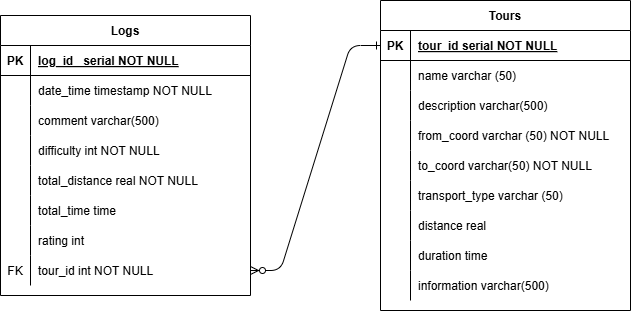

The diagram above was exported from draw.io. Its source (the exported page's mxGraphModel, read from the mxfile embedded in the PNG):
<mxGraphModel dx="1426" dy="961" grid="1" gridSize="10" guides="1" tooltips="1" connect="1" arrows="1" fold="1" page="1" pageScale="1" pageWidth="850" pageHeight="1100" math="0" shadow="0" extFonts="Permanent Marker^https://fonts.googleapis.com/css?family=Permanent+Marker">
  <root>
    <mxCell id="0" />
    <mxCell id="1" parent="0" />
    <mxCell id="C-vyLk0tnHw3VtMMgP7b-1" value="" style="edgeStyle=entityRelationEdgeStyle;endArrow=ERzeroToMany;startArrow=ERone;endFill=1;startFill=0;exitX=0;exitY=0.5;exitDx=0;exitDy=0;entryX=1;entryY=0.5;entryDx=0;entryDy=0;" parent="1" source="C-vyLk0tnHw3VtMMgP7b-3" target="dV0J1Brxpwc0pMmn4Y7V-17" edge="1">
      <mxGeometry width="100" height="100" relative="1" as="geometry">
        <mxPoint x="340" y="480" as="sourcePoint" />
        <mxPoint x="450" y="480" as="targetPoint" />
      </mxGeometry>
    </mxCell>
    <mxCell id="C-vyLk0tnHw3VtMMgP7b-2" value="Tours" style="shape=table;startSize=30;container=1;collapsible=1;childLayout=tableLayout;fixedRows=1;rowLines=0;fontStyle=1;align=center;resizeLast=1;" parent="1" vertex="1">
      <mxGeometry x="460" y="155" width="250" height="310" as="geometry" />
    </mxCell>
    <mxCell id="C-vyLk0tnHw3VtMMgP7b-3" value="" style="shape=partialRectangle;collapsible=0;dropTarget=0;pointerEvents=0;fillColor=none;points=[[0,0.5],[1,0.5]];portConstraint=eastwest;top=0;left=0;right=0;bottom=1;" parent="C-vyLk0tnHw3VtMMgP7b-2" vertex="1">
      <mxGeometry y="30" width="250" height="30" as="geometry" />
    </mxCell>
    <mxCell id="C-vyLk0tnHw3VtMMgP7b-4" value="PK" style="shape=partialRectangle;overflow=hidden;connectable=0;fillColor=none;top=0;left=0;bottom=0;right=0;fontStyle=1;" parent="C-vyLk0tnHw3VtMMgP7b-3" vertex="1">
      <mxGeometry width="30" height="30" as="geometry">
        <mxRectangle width="30" height="30" as="alternateBounds" />
      </mxGeometry>
    </mxCell>
    <mxCell id="C-vyLk0tnHw3VtMMgP7b-5" value="tour_id serial NOT NULL" style="shape=partialRectangle;overflow=hidden;connectable=0;fillColor=none;top=0;left=0;bottom=0;right=0;align=left;spacingLeft=6;fontStyle=5;" parent="C-vyLk0tnHw3VtMMgP7b-3" vertex="1">
      <mxGeometry x="30" width="220" height="30" as="geometry">
        <mxRectangle width="220" height="30" as="alternateBounds" />
      </mxGeometry>
    </mxCell>
    <mxCell id="C-vyLk0tnHw3VtMMgP7b-6" value="" style="shape=partialRectangle;collapsible=0;dropTarget=0;pointerEvents=0;fillColor=none;points=[[0,0.5],[1,0.5]];portConstraint=eastwest;top=0;left=0;right=0;bottom=0;" parent="C-vyLk0tnHw3VtMMgP7b-2" vertex="1">
      <mxGeometry y="60" width="250" height="30" as="geometry" />
    </mxCell>
    <mxCell id="C-vyLk0tnHw3VtMMgP7b-7" value="" style="shape=partialRectangle;overflow=hidden;connectable=0;fillColor=none;top=0;left=0;bottom=0;right=0;" parent="C-vyLk0tnHw3VtMMgP7b-6" vertex="1">
      <mxGeometry width="30" height="30" as="geometry">
        <mxRectangle width="30" height="30" as="alternateBounds" />
      </mxGeometry>
    </mxCell>
    <mxCell id="C-vyLk0tnHw3VtMMgP7b-8" value="name varchar (50)" style="shape=partialRectangle;overflow=hidden;connectable=0;fillColor=none;top=0;left=0;bottom=0;right=0;align=left;spacingLeft=6;" parent="C-vyLk0tnHw3VtMMgP7b-6" vertex="1">
      <mxGeometry x="30" width="220" height="30" as="geometry">
        <mxRectangle width="220" height="30" as="alternateBounds" />
      </mxGeometry>
    </mxCell>
    <mxCell id="C-vyLk0tnHw3VtMMgP7b-9" value="" style="shape=partialRectangle;collapsible=0;dropTarget=0;pointerEvents=0;fillColor=none;points=[[0,0.5],[1,0.5]];portConstraint=eastwest;top=0;left=0;right=0;bottom=0;" parent="C-vyLk0tnHw3VtMMgP7b-2" vertex="1">
      <mxGeometry y="90" width="250" height="30" as="geometry" />
    </mxCell>
    <mxCell id="C-vyLk0tnHw3VtMMgP7b-10" value="" style="shape=partialRectangle;overflow=hidden;connectable=0;fillColor=none;top=0;left=0;bottom=0;right=0;" parent="C-vyLk0tnHw3VtMMgP7b-9" vertex="1">
      <mxGeometry width="30" height="30" as="geometry">
        <mxRectangle width="30" height="30" as="alternateBounds" />
      </mxGeometry>
    </mxCell>
    <mxCell id="C-vyLk0tnHw3VtMMgP7b-11" value="description varchar(500)" style="shape=partialRectangle;overflow=hidden;connectable=0;fillColor=none;top=0;left=0;bottom=0;right=0;align=left;spacingLeft=6;" parent="C-vyLk0tnHw3VtMMgP7b-9" vertex="1">
      <mxGeometry x="30" width="220" height="30" as="geometry">
        <mxRectangle width="220" height="30" as="alternateBounds" />
      </mxGeometry>
    </mxCell>
    <mxCell id="dV0J1Brxpwc0pMmn4Y7V-20" value="" style="shape=partialRectangle;collapsible=0;dropTarget=0;pointerEvents=0;fillColor=none;points=[[0,0.5],[1,0.5]];portConstraint=eastwest;top=0;left=0;right=0;bottom=0;" parent="C-vyLk0tnHw3VtMMgP7b-2" vertex="1">
      <mxGeometry y="120" width="250" height="30" as="geometry" />
    </mxCell>
    <mxCell id="dV0J1Brxpwc0pMmn4Y7V-21" value="" style="shape=partialRectangle;overflow=hidden;connectable=0;fillColor=none;top=0;left=0;bottom=0;right=0;" parent="dV0J1Brxpwc0pMmn4Y7V-20" vertex="1">
      <mxGeometry width="30" height="30" as="geometry">
        <mxRectangle width="30" height="30" as="alternateBounds" />
      </mxGeometry>
    </mxCell>
    <mxCell id="dV0J1Brxpwc0pMmn4Y7V-22" value="from_coord varchar (50) NOT NULL" style="shape=partialRectangle;overflow=hidden;connectable=0;fillColor=none;top=0;left=0;bottom=0;right=0;align=left;spacingLeft=6;" parent="dV0J1Brxpwc0pMmn4Y7V-20" vertex="1">
      <mxGeometry x="30" width="220" height="30" as="geometry">
        <mxRectangle width="220" height="30" as="alternateBounds" />
      </mxGeometry>
    </mxCell>
    <mxCell id="dV0J1Brxpwc0pMmn4Y7V-23" value="" style="shape=partialRectangle;collapsible=0;dropTarget=0;pointerEvents=0;fillColor=none;points=[[0,0.5],[1,0.5]];portConstraint=eastwest;top=0;left=0;right=0;bottom=0;" parent="C-vyLk0tnHw3VtMMgP7b-2" vertex="1">
      <mxGeometry y="150" width="250" height="30" as="geometry" />
    </mxCell>
    <mxCell id="dV0J1Brxpwc0pMmn4Y7V-24" value="" style="shape=partialRectangle;overflow=hidden;connectable=0;fillColor=none;top=0;left=0;bottom=0;right=0;" parent="dV0J1Brxpwc0pMmn4Y7V-23" vertex="1">
      <mxGeometry width="30" height="30" as="geometry">
        <mxRectangle width="30" height="30" as="alternateBounds" />
      </mxGeometry>
    </mxCell>
    <mxCell id="dV0J1Brxpwc0pMmn4Y7V-25" value="to_coord varchar(50) NOT NULL" style="shape=partialRectangle;overflow=hidden;connectable=0;fillColor=none;top=0;left=0;bottom=0;right=0;align=left;spacingLeft=6;" parent="dV0J1Brxpwc0pMmn4Y7V-23" vertex="1">
      <mxGeometry x="30" width="220" height="30" as="geometry">
        <mxRectangle width="220" height="30" as="alternateBounds" />
      </mxGeometry>
    </mxCell>
    <mxCell id="dV0J1Brxpwc0pMmn4Y7V-26" value="" style="shape=partialRectangle;collapsible=0;dropTarget=0;pointerEvents=0;fillColor=none;points=[[0,0.5],[1,0.5]];portConstraint=eastwest;top=0;left=0;right=0;bottom=0;" parent="C-vyLk0tnHw3VtMMgP7b-2" vertex="1">
      <mxGeometry y="180" width="250" height="30" as="geometry" />
    </mxCell>
    <mxCell id="dV0J1Brxpwc0pMmn4Y7V-27" value="" style="shape=partialRectangle;overflow=hidden;connectable=0;fillColor=none;top=0;left=0;bottom=0;right=0;" parent="dV0J1Brxpwc0pMmn4Y7V-26" vertex="1">
      <mxGeometry width="30" height="30" as="geometry">
        <mxRectangle width="30" height="30" as="alternateBounds" />
      </mxGeometry>
    </mxCell>
    <mxCell id="dV0J1Brxpwc0pMmn4Y7V-28" value="transport_type varchar (50)" style="shape=partialRectangle;overflow=hidden;connectable=0;fillColor=none;top=0;left=0;bottom=0;right=0;align=left;spacingLeft=6;" parent="dV0J1Brxpwc0pMmn4Y7V-26" vertex="1">
      <mxGeometry x="30" width="220" height="30" as="geometry">
        <mxRectangle width="220" height="30" as="alternateBounds" />
      </mxGeometry>
    </mxCell>
    <mxCell id="dV0J1Brxpwc0pMmn4Y7V-29" value="" style="shape=partialRectangle;collapsible=0;dropTarget=0;pointerEvents=0;fillColor=none;points=[[0,0.5],[1,0.5]];portConstraint=eastwest;top=0;left=0;right=0;bottom=0;" parent="C-vyLk0tnHw3VtMMgP7b-2" vertex="1">
      <mxGeometry y="210" width="250" height="30" as="geometry" />
    </mxCell>
    <mxCell id="dV0J1Brxpwc0pMmn4Y7V-30" value="" style="shape=partialRectangle;overflow=hidden;connectable=0;fillColor=none;top=0;left=0;bottom=0;right=0;" parent="dV0J1Brxpwc0pMmn4Y7V-29" vertex="1">
      <mxGeometry width="30" height="30" as="geometry">
        <mxRectangle width="30" height="30" as="alternateBounds" />
      </mxGeometry>
    </mxCell>
    <mxCell id="dV0J1Brxpwc0pMmn4Y7V-31" value="distance real" style="shape=partialRectangle;overflow=hidden;connectable=0;fillColor=none;top=0;left=0;bottom=0;right=0;align=left;spacingLeft=6;" parent="dV0J1Brxpwc0pMmn4Y7V-29" vertex="1">
      <mxGeometry x="30" width="220" height="30" as="geometry">
        <mxRectangle width="220" height="30" as="alternateBounds" />
      </mxGeometry>
    </mxCell>
    <mxCell id="dV0J1Brxpwc0pMmn4Y7V-32" value="" style="shape=partialRectangle;collapsible=0;dropTarget=0;pointerEvents=0;fillColor=none;points=[[0,0.5],[1,0.5]];portConstraint=eastwest;top=0;left=0;right=0;bottom=0;" parent="C-vyLk0tnHw3VtMMgP7b-2" vertex="1">
      <mxGeometry y="240" width="250" height="30" as="geometry" />
    </mxCell>
    <mxCell id="dV0J1Brxpwc0pMmn4Y7V-33" value="" style="shape=partialRectangle;overflow=hidden;connectable=0;fillColor=none;top=0;left=0;bottom=0;right=0;" parent="dV0J1Brxpwc0pMmn4Y7V-32" vertex="1">
      <mxGeometry width="30" height="30" as="geometry">
        <mxRectangle width="30" height="30" as="alternateBounds" />
      </mxGeometry>
    </mxCell>
    <mxCell id="dV0J1Brxpwc0pMmn4Y7V-34" value="duration time" style="shape=partialRectangle;overflow=hidden;connectable=0;fillColor=none;top=0;left=0;bottom=0;right=0;align=left;spacingLeft=6;" parent="dV0J1Brxpwc0pMmn4Y7V-32" vertex="1">
      <mxGeometry x="30" width="220" height="30" as="geometry">
        <mxRectangle width="220" height="30" as="alternateBounds" />
      </mxGeometry>
    </mxCell>
    <mxCell id="dV0J1Brxpwc0pMmn4Y7V-35" value="" style="shape=partialRectangle;collapsible=0;dropTarget=0;pointerEvents=0;fillColor=none;points=[[0,0.5],[1,0.5]];portConstraint=eastwest;top=0;left=0;right=0;bottom=0;" parent="C-vyLk0tnHw3VtMMgP7b-2" vertex="1">
      <mxGeometry y="270" width="250" height="30" as="geometry" />
    </mxCell>
    <mxCell id="dV0J1Brxpwc0pMmn4Y7V-36" value="" style="shape=partialRectangle;overflow=hidden;connectable=0;fillColor=none;top=0;left=0;bottom=0;right=0;" parent="dV0J1Brxpwc0pMmn4Y7V-35" vertex="1">
      <mxGeometry width="30" height="30" as="geometry">
        <mxRectangle width="30" height="30" as="alternateBounds" />
      </mxGeometry>
    </mxCell>
    <mxCell id="dV0J1Brxpwc0pMmn4Y7V-37" value="information varchar(500)" style="shape=partialRectangle;overflow=hidden;connectable=0;fillColor=none;top=0;left=0;bottom=0;right=0;align=left;spacingLeft=6;" parent="dV0J1Brxpwc0pMmn4Y7V-35" vertex="1">
      <mxGeometry x="30" width="220" height="30" as="geometry">
        <mxRectangle width="220" height="30" as="alternateBounds" />
      </mxGeometry>
    </mxCell>
    <mxCell id="C-vyLk0tnHw3VtMMgP7b-23" value="Logs" style="shape=table;startSize=30;container=1;collapsible=1;childLayout=tableLayout;fixedRows=1;rowLines=0;fontStyle=1;align=center;resizeLast=1;" parent="1" vertex="1">
      <mxGeometry x="80" y="170" width="250" height="280" as="geometry" />
    </mxCell>
    <mxCell id="C-vyLk0tnHw3VtMMgP7b-24" value="" style="shape=partialRectangle;collapsible=0;dropTarget=0;pointerEvents=0;fillColor=none;points=[[0,0.5],[1,0.5]];portConstraint=eastwest;top=0;left=0;right=0;bottom=1;" parent="C-vyLk0tnHw3VtMMgP7b-23" vertex="1">
      <mxGeometry y="30" width="250" height="30" as="geometry" />
    </mxCell>
    <mxCell id="C-vyLk0tnHw3VtMMgP7b-25" value="PK" style="shape=partialRectangle;overflow=hidden;connectable=0;fillColor=none;top=0;left=0;bottom=0;right=0;fontStyle=1;" parent="C-vyLk0tnHw3VtMMgP7b-24" vertex="1">
      <mxGeometry width="30" height="30" as="geometry">
        <mxRectangle width="30" height="30" as="alternateBounds" />
      </mxGeometry>
    </mxCell>
    <mxCell id="C-vyLk0tnHw3VtMMgP7b-26" value="log_id   serial NOT NULL" style="shape=partialRectangle;overflow=hidden;connectable=0;fillColor=none;top=0;left=0;bottom=0;right=0;align=left;spacingLeft=6;fontStyle=5;" parent="C-vyLk0tnHw3VtMMgP7b-24" vertex="1">
      <mxGeometry x="30" width="220" height="30" as="geometry">
        <mxRectangle width="220" height="30" as="alternateBounds" />
      </mxGeometry>
    </mxCell>
    <mxCell id="C-vyLk0tnHw3VtMMgP7b-27" value="" style="shape=partialRectangle;collapsible=0;dropTarget=0;pointerEvents=0;fillColor=none;points=[[0,0.5],[1,0.5]];portConstraint=eastwest;top=0;left=0;right=0;bottom=0;" parent="C-vyLk0tnHw3VtMMgP7b-23" vertex="1">
      <mxGeometry y="60" width="250" height="30" as="geometry" />
    </mxCell>
    <mxCell id="C-vyLk0tnHw3VtMMgP7b-28" value="" style="shape=partialRectangle;overflow=hidden;connectable=0;fillColor=none;top=0;left=0;bottom=0;right=0;" parent="C-vyLk0tnHw3VtMMgP7b-27" vertex="1">
      <mxGeometry width="30" height="30" as="geometry">
        <mxRectangle width="30" height="30" as="alternateBounds" />
      </mxGeometry>
    </mxCell>
    <mxCell id="C-vyLk0tnHw3VtMMgP7b-29" value="date_time timestamp NOT NULL" style="shape=partialRectangle;overflow=hidden;connectable=0;fillColor=none;top=0;left=0;bottom=0;right=0;align=left;spacingLeft=6;" parent="C-vyLk0tnHw3VtMMgP7b-27" vertex="1">
      <mxGeometry x="30" width="220" height="30" as="geometry">
        <mxRectangle width="220" height="30" as="alternateBounds" />
      </mxGeometry>
    </mxCell>
    <mxCell id="dV0J1Brxpwc0pMmn4Y7V-1" value="" style="shape=partialRectangle;collapsible=0;dropTarget=0;pointerEvents=0;fillColor=none;points=[[0,0.5],[1,0.5]];portConstraint=eastwest;top=0;left=0;right=0;bottom=0;" parent="C-vyLk0tnHw3VtMMgP7b-23" vertex="1">
      <mxGeometry y="90" width="250" height="30" as="geometry" />
    </mxCell>
    <mxCell id="dV0J1Brxpwc0pMmn4Y7V-2" value="" style="shape=partialRectangle;overflow=hidden;connectable=0;fillColor=none;top=0;left=0;bottom=0;right=0;" parent="dV0J1Brxpwc0pMmn4Y7V-1" vertex="1">
      <mxGeometry width="30" height="30" as="geometry">
        <mxRectangle width="30" height="30" as="alternateBounds" />
      </mxGeometry>
    </mxCell>
    <mxCell id="dV0J1Brxpwc0pMmn4Y7V-3" value="comment varchar(500)" style="shape=partialRectangle;overflow=hidden;connectable=0;fillColor=none;top=0;left=0;bottom=0;right=0;align=left;spacingLeft=6;" parent="dV0J1Brxpwc0pMmn4Y7V-1" vertex="1">
      <mxGeometry x="30" width="220" height="30" as="geometry">
        <mxRectangle width="220" height="30" as="alternateBounds" />
      </mxGeometry>
    </mxCell>
    <mxCell id="dV0J1Brxpwc0pMmn4Y7V-4" value="" style="shape=partialRectangle;collapsible=0;dropTarget=0;pointerEvents=0;fillColor=none;points=[[0,0.5],[1,0.5]];portConstraint=eastwest;top=0;left=0;right=0;bottom=0;" parent="C-vyLk0tnHw3VtMMgP7b-23" vertex="1">
      <mxGeometry y="120" width="250" height="30" as="geometry" />
    </mxCell>
    <mxCell id="dV0J1Brxpwc0pMmn4Y7V-5" value="" style="shape=partialRectangle;overflow=hidden;connectable=0;fillColor=none;top=0;left=0;bottom=0;right=0;" parent="dV0J1Brxpwc0pMmn4Y7V-4" vertex="1">
      <mxGeometry width="30" height="30" as="geometry">
        <mxRectangle width="30" height="30" as="alternateBounds" />
      </mxGeometry>
    </mxCell>
    <mxCell id="dV0J1Brxpwc0pMmn4Y7V-6" value="difficulty int NOT NULL" style="shape=partialRectangle;overflow=hidden;connectable=0;fillColor=none;top=0;left=0;bottom=0;right=0;align=left;spacingLeft=6;" parent="dV0J1Brxpwc0pMmn4Y7V-4" vertex="1">
      <mxGeometry x="30" width="220" height="30" as="geometry">
        <mxRectangle width="220" height="30" as="alternateBounds" />
      </mxGeometry>
    </mxCell>
    <mxCell id="dV0J1Brxpwc0pMmn4Y7V-7" value="" style="shape=partialRectangle;collapsible=0;dropTarget=0;pointerEvents=0;fillColor=none;points=[[0,0.5],[1,0.5]];portConstraint=eastwest;top=0;left=0;right=0;bottom=0;" parent="C-vyLk0tnHw3VtMMgP7b-23" vertex="1">
      <mxGeometry y="150" width="250" height="30" as="geometry" />
    </mxCell>
    <mxCell id="dV0J1Brxpwc0pMmn4Y7V-8" value="" style="shape=partialRectangle;overflow=hidden;connectable=0;fillColor=none;top=0;left=0;bottom=0;right=0;" parent="dV0J1Brxpwc0pMmn4Y7V-7" vertex="1">
      <mxGeometry width="30" height="30" as="geometry">
        <mxRectangle width="30" height="30" as="alternateBounds" />
      </mxGeometry>
    </mxCell>
    <mxCell id="dV0J1Brxpwc0pMmn4Y7V-9" value="total_distance real NOT NULL" style="shape=partialRectangle;overflow=hidden;connectable=0;fillColor=none;top=0;left=0;bottom=0;right=0;align=left;spacingLeft=6;" parent="dV0J1Brxpwc0pMmn4Y7V-7" vertex="1">
      <mxGeometry x="30" width="220" height="30" as="geometry">
        <mxRectangle width="220" height="30" as="alternateBounds" />
      </mxGeometry>
    </mxCell>
    <mxCell id="dV0J1Brxpwc0pMmn4Y7V-10" value="" style="shape=partialRectangle;collapsible=0;dropTarget=0;pointerEvents=0;fillColor=none;points=[[0,0.5],[1,0.5]];portConstraint=eastwest;top=0;left=0;right=0;bottom=0;" parent="C-vyLk0tnHw3VtMMgP7b-23" vertex="1">
      <mxGeometry y="180" width="250" height="30" as="geometry" />
    </mxCell>
    <mxCell id="dV0J1Brxpwc0pMmn4Y7V-11" value="" style="shape=partialRectangle;overflow=hidden;connectable=0;fillColor=none;top=0;left=0;bottom=0;right=0;" parent="dV0J1Brxpwc0pMmn4Y7V-10" vertex="1">
      <mxGeometry width="30" height="30" as="geometry">
        <mxRectangle width="30" height="30" as="alternateBounds" />
      </mxGeometry>
    </mxCell>
    <mxCell id="dV0J1Brxpwc0pMmn4Y7V-12" value="total_time time" style="shape=partialRectangle;overflow=hidden;connectable=0;fillColor=none;top=0;left=0;bottom=0;right=0;align=left;spacingLeft=6;" parent="dV0J1Brxpwc0pMmn4Y7V-10" vertex="1">
      <mxGeometry x="30" width="220" height="30" as="geometry">
        <mxRectangle width="220" height="30" as="alternateBounds" />
      </mxGeometry>
    </mxCell>
    <mxCell id="dV0J1Brxpwc0pMmn4Y7V-13" value="" style="shape=partialRectangle;collapsible=0;dropTarget=0;pointerEvents=0;fillColor=none;points=[[0,0.5],[1,0.5]];portConstraint=eastwest;top=0;left=0;right=0;bottom=0;" parent="C-vyLk0tnHw3VtMMgP7b-23" vertex="1">
      <mxGeometry y="210" width="250" height="30" as="geometry" />
    </mxCell>
    <mxCell id="dV0J1Brxpwc0pMmn4Y7V-14" value="" style="shape=partialRectangle;overflow=hidden;connectable=0;fillColor=none;top=0;left=0;bottom=0;right=0;" parent="dV0J1Brxpwc0pMmn4Y7V-13" vertex="1">
      <mxGeometry width="30" height="30" as="geometry">
        <mxRectangle width="30" height="30" as="alternateBounds" />
      </mxGeometry>
    </mxCell>
    <mxCell id="dV0J1Brxpwc0pMmn4Y7V-15" value="rating int" style="shape=partialRectangle;overflow=hidden;connectable=0;fillColor=none;top=0;left=0;bottom=0;right=0;align=left;spacingLeft=6;" parent="dV0J1Brxpwc0pMmn4Y7V-13" vertex="1">
      <mxGeometry x="30" width="220" height="30" as="geometry">
        <mxRectangle width="220" height="30" as="alternateBounds" />
      </mxGeometry>
    </mxCell>
    <mxCell id="dV0J1Brxpwc0pMmn4Y7V-17" value="" style="shape=partialRectangle;collapsible=0;dropTarget=0;pointerEvents=0;fillColor=none;points=[[0,0.5],[1,0.5]];portConstraint=eastwest;top=0;left=0;right=0;bottom=0;" parent="C-vyLk0tnHw3VtMMgP7b-23" vertex="1">
      <mxGeometry y="240" width="250" height="30" as="geometry" />
    </mxCell>
    <mxCell id="dV0J1Brxpwc0pMmn4Y7V-18" value="FK" style="shape=partialRectangle;overflow=hidden;connectable=0;fillColor=none;top=0;left=0;bottom=0;right=0;" parent="dV0J1Brxpwc0pMmn4Y7V-17" vertex="1">
      <mxGeometry width="30" height="30" as="geometry">
        <mxRectangle width="30" height="30" as="alternateBounds" />
      </mxGeometry>
    </mxCell>
    <mxCell id="dV0J1Brxpwc0pMmn4Y7V-19" value="tour_id int NOT NULL" style="shape=partialRectangle;overflow=hidden;connectable=0;fillColor=none;top=0;left=0;bottom=0;right=0;align=left;spacingLeft=6;" parent="dV0J1Brxpwc0pMmn4Y7V-17" vertex="1">
      <mxGeometry x="30" width="220" height="30" as="geometry">
        <mxRectangle width="220" height="30" as="alternateBounds" />
      </mxGeometry>
    </mxCell>
  </root>
</mxGraphModel>